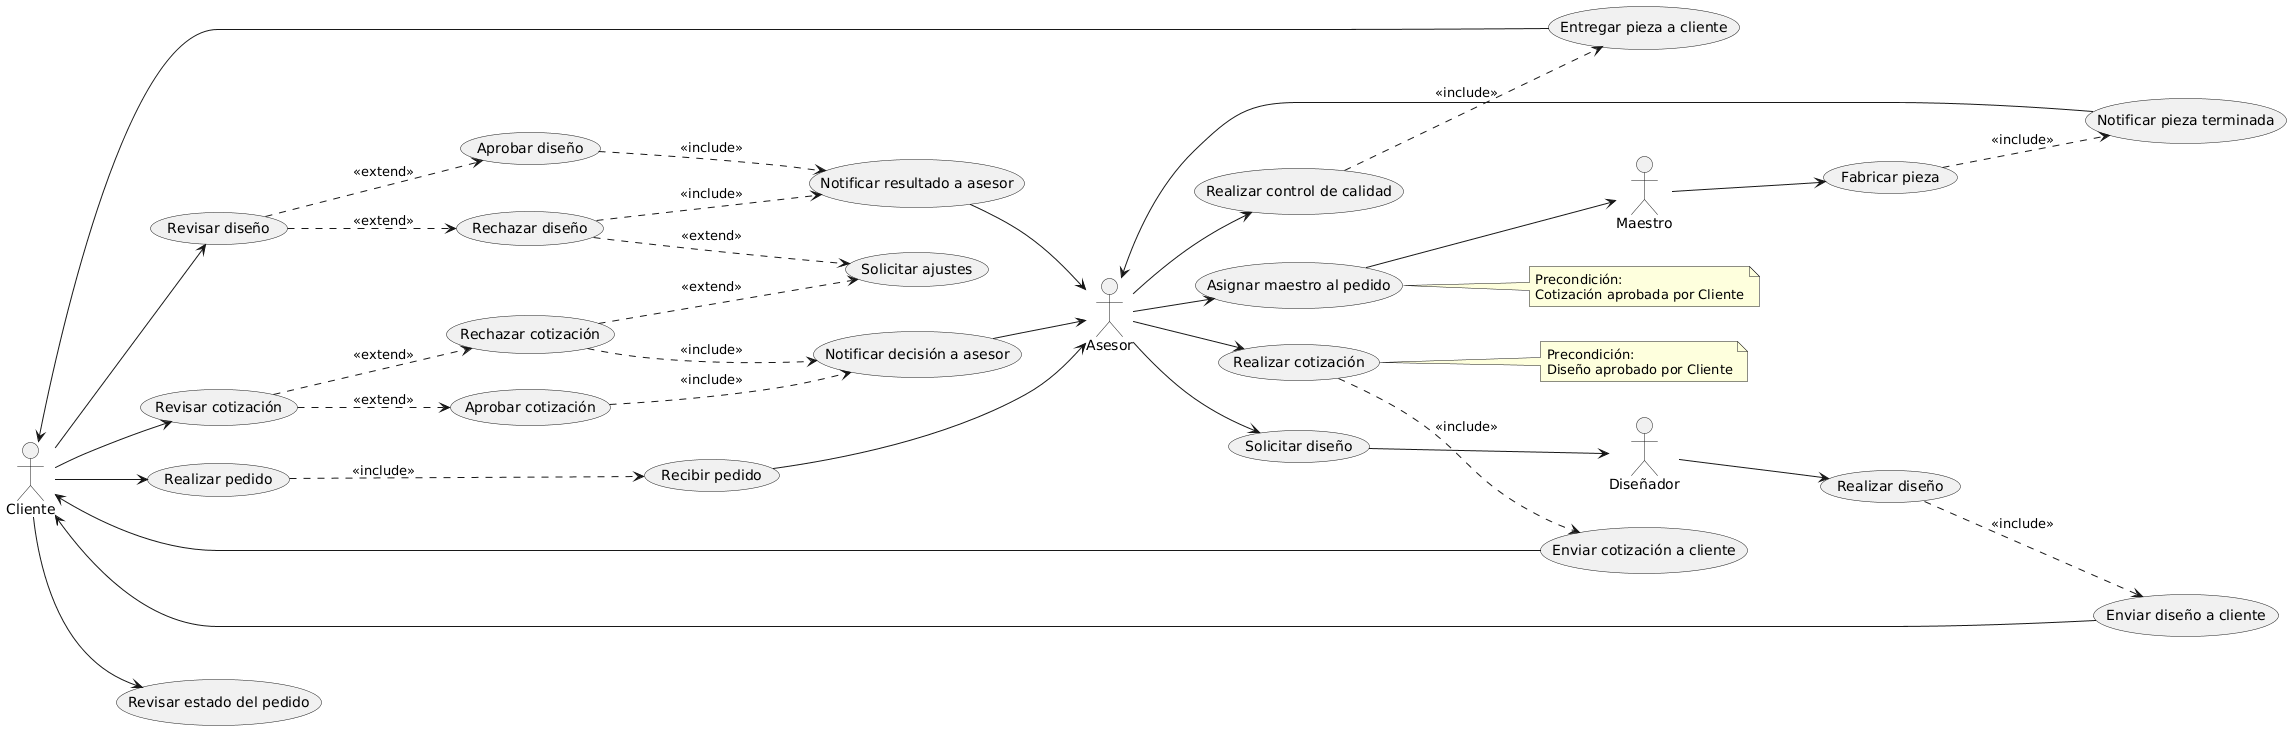

The diagram above was rendered by PlantUML. Its source (embedded in the PNG):
@startuml
left to right direction

actor Cliente
actor Asesor
actor Diseñador
actor Maestro

' === CASOS DE USO DEL CLIENTE ===
Cliente --> (Realizar pedido)
Cliente --> (Revisar estado del pedido)
Cliente --> (Revisar diseño)
Cliente --> (Revisar cotización)

' === FLUJO DE PEDIDO ===
(Realizar pedido) ..> (Recibir pedido) : <<include>>
(Recibir pedido) --> Asesor

' === FLUJO DE DISEÑO ===
Asesor --> (Solicitar diseño)
(Solicitar diseño) --> Diseñador
Diseñador --> (Realizar diseño)
(Realizar diseño) ..> (Enviar diseño a cliente) : <<include>>
(Enviar diseño a cliente) --> Cliente

' Revisión de diseño
(Revisar diseño) ..> (Aprobar diseño) : <<extend>>
(Revisar diseño) ..> (Rechazar diseño) : <<extend>>
(Rechazar diseño) ..> (Solicitar ajustes) : <<extend>>

(Aprobar diseño) ..> (Notificar resultado a asesor) : <<include>>
(Rechazar diseño) ..> (Notificar resultado a asesor) : <<include>>
(Notificar resultado a asesor) --> Asesor

' === FLUJO DE COTIZACIÓN ===
Asesor --> (Realizar cotización)
note right of (Realizar cotización)
  Precondición: 
  Diseño aprobado por Cliente
end note

(Realizar cotización) ..> (Enviar cotización a cliente) : <<include>>
(Enviar cotización a cliente) --> Cliente

' Revisión de cotización
(Revisar cotización) ..> (Aprobar cotización) : <<extend>>
(Revisar cotización) ..> (Rechazar cotización) : <<extend>>
(Rechazar cotización) ..> (Solicitar ajustes) : <<extend>>

(Aprobar cotización) ..> (Notificar decisión a asesor) : <<include>>
(Rechazar cotización) ..> (Notificar decisión a asesor) : <<include>>
(Notificar decisión a asesor) --> Asesor

' === FLUJO DE FABRICACIÓN ===
Asesor --> (Asignar maestro al pedido)
(Asignar maestro al pedido) --> Maestro
note right of (Asignar maestro al pedido)
  Precondición: 
  Cotización aprobada por Cliente
end note
Maestro --> (Fabricar pieza)
(Fabricar pieza) ..> (Notificar pieza terminada) : <<include>>
(Notificar pieza terminada) --> Asesor

' === FLUJO DE ENTREGA ===
Asesor --> (Realizar control de calidad)
(Realizar control de calidad) ..> (Entregar pieza a cliente) : <<include>>
(Entregar pieza a cliente) --> Cliente
@enduml